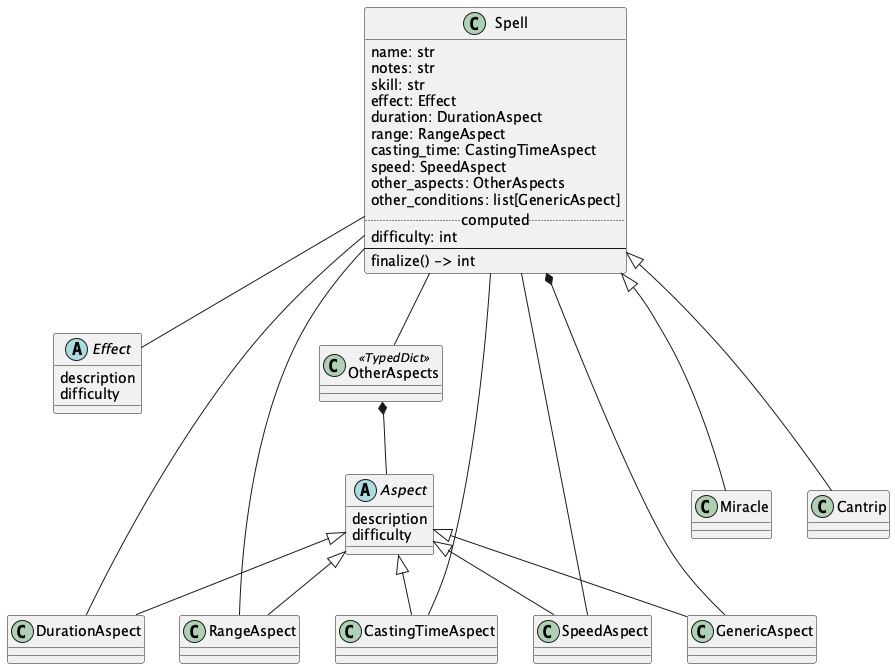

The diagram above was rendered by PlantUML. Its source (embedded in the PNG):
@startuml
    'https://plantuml.com/class-diagram

class Spell {
    name: str
    notes: str
    skill: str
    effect: Effect
    duration: DurationAspect
    range: RangeAspect
    casting_time: CastingTimeAspect
    speed: SpeedAspect
    other_aspects: OtherAspects
    other_conditions: list[GenericAspect]
    .. computed ..
    difficulty: int
    --
    finalize() -> int
}

Spell -- Effect
Spell -- DurationAspect
Spell -- RangeAspect
Spell -- CastingTimeAspect
Spell -- SpeedAspect
Spell -- OtherAspects
OtherAspects *-- Aspect
Spell *-- GenericAspect

class OtherAspects <<TypedDict>>

abstract class Aspect {
    description
    difficulty
}
Aspect <|-- DurationAspect
Aspect <|-- RangeAspect
Aspect <|-- CastingTimeAspect
Aspect <|-- SpeedAspect
Aspect <|-- GenericAspect

abstract class Effect {
    description
    difficulty
}

class Miracle
Spell <|--- Miracle

class Cantrip
Spell <|--- Cantrip

@enduml